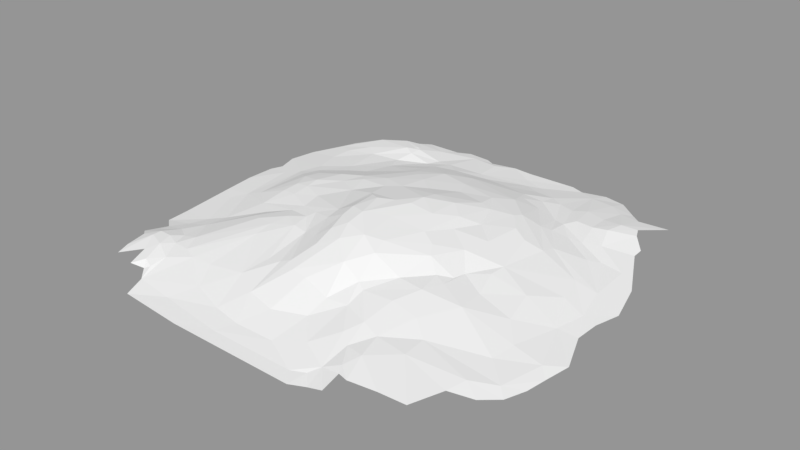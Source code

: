 # Source: sand.blend  (saved by Blender 2.78.0; exported with 4.5.12 LTS)
import bpy
from mathutils import Matrix  # noqa: F401  (used for matrix-valued properties, if any)

bpy.ops.wm.read_factory_settings(use_empty=True)
scene = bpy.context.scene
scene.name = 'Scene'

# ---- collections
col_collection_1 = bpy.data.collections.new('Collection 1'); scene.collection.children.link(col_collection_1)

# ---- meshes
me_plane = bpy.data.meshes.new('Plane')
me_plane.from_pydata([(-0.3256, -0.157, 0.07741), (-0.6804, -0.5375, 0.04249), (-0.653, -0.1414, 0.0652), (-0.6158, -0.7242, 0.05129), (-0.2197, -0.3175, 0.1346), (-0.3566, -0.7442, 0.0136), (-0.5204, 0.004919, 0.1351), (-0.3211, -0.2457, 0.108), (-0.7454, -0.5353, 0.0434), (-0.7473, 0.7769, 0.0471), (-0.6279, 0.8273, 0.05681), (0.7699, 0.6414, 0.06132), (-0.8494, -0.6493, 0.04974), (-0.3854, -0.06049, 0.1027), (-0.2959, -0.6393, 0.03139), (-0.3603, -0.7746, 0.03017), (-0.6413, -0.5998, 0.03833), (0.5097, 0.5895, 0.06725), (0.7489, 0.6887, 0.06362), (0.3244, 0.5746, 0.07494), (0.01761, -0.2069, 0.2096), (0.694, 0.4837, 0.05261), (-0.09596, -0.1613, 0.234), (-0.1312, -0.3524, 0.1634), (-0.5218, -0.05762, 0.07683), (0.6573, 0.6741, 0.06407), (-0.4487, 0.8342, 0.03348), (-0.4094, 0.958, 0.01019), (0.5861, -0.565, 0.02236), (-0.7476, -0.4775, 0.03368), (-0.6911, -0.3706, 0.033), (1.0, -0.3996, -0.004095), (0.7392, 0.3268, 0.009144), (0.6512, -0.679, 0.05461), (0.5953, -0.5685, 0.07851), (0.4013, -0.3965, 0.007777), (-0.6412, -0.4498, 0.05229), (0.1162, -0.1363, 0.1696), (0.4413, -0.6841, 0.02533), (-0.423, -0.08851, 0.09219), (0.6607, 0.5884, 0.07447), (0.8279, 0.5752, 0.03915), (-0.5689, -0.2087, 0.07313), (-0.5978, 0.01923, 0.1194), (0.6519, -0.8805, 0.05305), (0.3475, 0.5609, 0.013), (0.3896, -0.493, 0.1247), (0.951, -0.1038, 0.001564), (-0.4709, -0.2686, 0.09), (0.8274, 0.5252, 0.0359), (-0.5897, -0.6369, 0.06139), (0.8667, -0.119, 0.01661), (-0.5582, -0.2443, 0.05138), (0.594, 0.5782, 0.06981), (-0.6344, -0.5522, 0.06543), (-0.7218, -0.6125, 0.07022), (0.752, 0.3881, 0.03586), (-0.5817, -0.2856, 0.05993), (0.7672, 0.02608, -0.002768), (-0.7896, -0.3419, 0.01933), (0.5497, -0.6624, 0.05444), (0.7042, 0.3555, 0.04526), (0.8123, -0.7178, 0.04211), (-0.8648, -0.5059, 0.02355), (0.8241, 0.8252, 0.03519), (0.02091, -0.3741, 0.2105), (0.1311, -0.2196, 0.185), (-0.406, -0.3299, 0.1182), (0.7149, 0.1599, -0.005597), (-0.7345, -0.1526, 0.0006917), (-0.7049, -0.8351, 0.03946), (-0.5987, -0.8676, 0.01855), (-0.8221, -0.4302, 0.02078), (0.02388, -0.5696, 0.1212), (0.6935, 0.7971, 0.04393), (-0.4939, -0.6837, 0.02882), (0.4846, -0.7573, 0.05466), (0.5782, 0.2959, 0.08093), (0.8315, -0.6269, 0.04481), (0.5791, -0.4988, 0.01348), (-0.4052, -0.4151, 0.1052), (-0.6583, -0.6929, 0.03733), (0.5951, 0.8169, 0.03944), (0.5609, -0.7953, 0.05913), (-0.6013, -0.7122, 0.02569), (0.9861, 0.1256, 0.002287), (-0.2922, -0.302, 0.1059), (0.7157, 0.6791, 0.06603), (-0.5466, -0.2861, 0.07641), (0.4023, -0.7529, 0.06672), (0.8486, 0.2544, 0.01379), (-0.7673, -0.5133, 0.04531), (-0.2448, -0.4508, 0.07463), (0.9413, 0.3019, 0.01344), (-0.8318, -0.4134, 0.007933), (-0.7353, 0.67, 0.04528), (-0.5484, 0.926, 0.02623), (-0.8809, 0.6207, 0.02552), (-0.5007, -0.3118, 0.1063), (-0.2108, 0.6802, 0.065), (0.4742, -0.8758, 0.04476), (-0.3788, -0.261, 0.1036), (0.8915, 0.02365, 0.01296), (0.9093, 0.08161, -0.002093), (-0.7855, -0.6505, 0.06829), (0.09828, -0.416, 0.1594), (0.3792, -0.6377, 0.09913), (0.2582, -0.5046, 0.1256), (-0.2237, -0.5227, 0.09708), (-0.4228, -0.6573, 0.0576), (-0.3825, -0.2522, 0.1309), (-0.4222, -0.8844, 0.008769), (-0.2597, -0.6353, 0.06872), (-0.2475, -0.2699, 0.09224), (0.6213, 0.5565, 0.06276), (-0.606, -0.8182, 0.01502), (-0.06893, -0.8475, 0.01456), (-0.1571, -0.4836, 0.04463), (-0.3833, -0.2184, 0.09978), (-0.7841, -0.609, 0.06887), (-0.2852, -0.1835, 0.1535), (-0.09607, -0.2418, 0.1834), (-0.7295, -0.6476, 0.05553), (0.4459, 0.4034, 0.09595), (-0.05485, -0.558, 0.1245), (-0.3102, -0.219, 0.1392), (-0.4256, -0.1766, 0.06204), (-0.1409, -0.7038, 0.05813), (-0.4582, 0.005481, 0.09672), (-0.1126, -0.2772, 0.1536), (-0.6214, 0.184, 0.1068), (-0.3469, -0.1862, 0.07528), (-0.5098, -0.1608, 0.039), (-0.2282, -0.1782, 0.1075), (-0.3631, 0.08463, 0.09772), (-0.3975, -0.1404, 0.1303), (-0.6197, -0.04166, 0.1021), (0.2775, 0.7679, 0.03848), (0.4178, 0.6918, 0.01813), (-0.07603, -0.5155, 0.07004), (0.754, 0.1855, 0.04542), (0.523, 0.9743, 0.004609), (0.1775, 0.7931, 0.02817), (0.245, 0.9942, 0.001782), (-0.1328, 0.1955, 0.156), (-0.465, 0.3681, 0.04829), (-0.4984, -0.4288, 0.06906), (0.1418, 0.8733, 0.00883), (-0.1619, 0.01832, 0.1608), (-0.6954, -0.56, 0.05735), (0.05805, 0.1095, 0.1989), (0.12, 0.8473, 0.004142), (0.5134, 0.6338, 0.04598), (-0.6081, 0.0009628, 0.06455), (0.1923, 0.6571, 0.07399), (0.1747, 0.01409, 0.2182), (0.01068, 0.3263, 0.1159), (-0.01426, 0.4586, 0.00805), (-0.727, 0.3496, 0.01174), (-0.1155, 0.00962, 0.1862), (-0.1327, 0.3651, 0.1002), (-0.2106, 0.147, 0.1387), (-0.1968, 0.3203, 0.1254), (-0.04949, 0.5974, 0.1008), (-0.09053, 0.6752, 0.0007023), (-0.1394, 0.5778, 0.01421), (-0.5203, 0.2757, 0.08561), (-0.7086, 0.2736, 0.06371), (-0.07284, 0.7349, 0.04205), (-0.1569, 0.9289, 0.01765), (-0.1313, 0.775, 0.0365), (-0.5209, -0.6621, 0.05782), (-0.9204, 0.2787, 0.001807), (-0.1469, 0.9292, 0.002505), (0.4182, 1.001, 0.001711), (0.05328, 0.7123, 0.05274), (-0.6427, -0.818, 0.03039), (0.04029, 0.9182, 0.003422), (0.08258, 0.8502, 0.01159), (-0.9958, 0.2343, 0.002384), (-0.324, 0.4921, 0.02923), (-0.4986, 0.3713, 0.08487), (-0.123, -0.6317, 0.0173), (-0.8054, 0.4792, 0.03681), (-0.7203, -0.4167, 0.04313), (-0.2473, 0.9952, 0.001279), (-0.2834, 0.9437, 0.01522), (-0.1988, 0.9654, 0.006004), (-0.4993, 0.7675, 0.06393), (-0.5045, 0.7104, 0.06259), (-0.3123, 0.8164, 0.002706), (-0.9946, 0.09177, 0.005276), (-0.7266, 0.2132, 0.0173), (-0.7993, 0.5831, 0.03833), (-0.01097, -0.5167, 0.08318), (-0.2986, 0.7534, 0.04407), (-0.3816, 0.8668, 0.01117), (-0.5204, 0.7833, 0.06436), (-0.5099, 0.6663, 0.03662), (-0.4641, 0.7528, 0.05249), (-0.1064, -0.4275, 0.08348), (-0.01637, 0.5808, 0.001116), (-0.9455, -0.4419, 0.002048), (-0.5216, 0.6241, 0.05063), (0.5718, 0.2303, 0.09418), (-0.1846, -0.3434, 0.06711), (-0.5956, 0.712, 0.06328), (-0.413, -0.1611, 0.05828), (-0.5805, 0.3386, 0.07726), (-0.003492, -0.7333, 0.0483), (0.618, 0.4562, 0.05221), (0.2408, 0.6051, 0.00502), (-0.4817, 0.1865, 0.1412), (0.6314, 0.4141, 0.02865), (0.7194, 0.2411, -0.002654), (-0.1791, 0.1309, 0.1921), (-0.2377, -0.3231, 0.09391), (-0.2732, -0.2171, 0.07964), (-0.2475, 0.08962, 0.1192), (-0.204, -0.8231, 0.01848), (0.3793, 0.8231, 0.007734), (0.5148, 0.8852, 0.02894), (-0.25, -0.02237, 0.1261), (0.5837, 0.4666, 0.03618), (0.2297, 0.3249, 0.01152), (0.1869, 0.4128, 0.1448), (-0.5225, 0.4715, 0.02058), (0.2609, 0.2986, 0.1565), (0.07354, 0.3966, 0.01112), (-0.3668, 0.3859, 0.05964), (-0.9973, 0.3837, 0.004872), (-0.5337, 0.7024, 0.06138), (0.5551, 0.4507, 0.05825), (-0.3137, 0.6548, 0.06463), (-0.6641, -0.6324, 0.06273), (0.6721, 0.6019, 0.07077), (-0.3692, -0.6037, 0.04431), (-0.5712, -0.9605, 0.003121), (0.4246, 0.2488, 0.1404), (0.01254, 0.4606, 0.1383), (-0.4639, 0.4295, 0.02915), (-0.3565, 0.2054, 0.1625), (0.1444, 0.34, 0.07103), (-0.7337, 0.6427, 0.03343), (0.4822, 0.4349, 0.07629), (0.1556, 0.3739, 0.01629), (0.3545, 0.3384, 0.1424), (-0.5923, 0.1361, 0.0876), (0.5026, 0.8744, 0.01557), (-0.2167, -0.1381, 0.1275), (0.1688, 0.2712, 0.1146), (-0.229, 0.7279, 0.004453), (-0.8534, 0.6918, 0.02634), (-0.6298, 0.418, 0.05842), (-0.3652, 0.742, 0.01423), (-0.5365, 0.3714, 0.03574), (-0.2825, 0.5214, 0.1088), (-0.01617, -0.2802, 0.2305), (0.08259, 0.2329, 0.1499), (-0.6217, -0.8019, 0.03939), (-0.2485, 0.04348, 0.1209), (0.1382, 0.1697, 0.1573), (-0.1611, -0.3304, 0.07293), (-0.8427, -0.5755, 0.04255), (-0.2343, 0.4341, 0.1401), (-0.1471, -0.07766, 0.1675), (-0.574, -0.216, 0.02998), (-0.07831, 0.2369, 0.1566), (0.7699, 0.4181, 0.0315), (0.5239, 0.226, 0.00219), (-0.5281, 0.07105, 0.1401), (-0.6632, -0.01775, 0.03204), (0.4394, 0.8369, 0.0118), (-0.01757, 0.03134, 0.2014), (0.5841, 0.6885, 0.05909), (-0.9855, -0.05374, 0.001331), (-0.2929, 0.04564, 0.1697), (-0.2041, -0.6515, 0.01332), (-0.1317, -0.4797, 0.0531), (-0.0906, -0.2301, 0.2237), (-0.7214, -0.3013, 0.03256), (0.4761, 0.5374, 0.06237), (0.06832, 0.007529, 0.2351), (-0.08492, -0.7258, 0.001876), (-0.2971, -0.3031, 0.1355), (-0.1691, -0.194, 0.1398), (0.2346, 0.5916, 0.09012), (0.309, 0.2815, 0.005172), (-0.4837, 0.6133, 0.02142), (0.3676, 0.3788, 0.1338), (0.4918, 0.5369, 0.0342), (0.2495, 0.4971, 0.1238), (-0.4984, -0.2335, 0.07809), (-0.4326, -0.1812, 0.1154), (0.145, 0.4246, -0.005146), (-0.6437, 0.2892, 0.03759), (-0.7497, -0.3559, 0.01157), (-0.1067, -0.5185, 0.1285), (0.5625, 0.618, 0.05445), (-0.8461, -0.05509, 0.02174), (-0.6992, -0.6853, 0.07007), (-0.1175, -0.0163, 0.2253), (0.4263, 0.5528, 0.05805), (-0.7308, -0.7407, 0.05591), (-0.7821, -0.03666, 0.0387), (-0.5549, 0.222, 0.09142), (0.4628, -0.2795, 0.1267), (0.9566, 0.008578, 0.003693), (0.2118, 0.4214, -0.006986), (-0.5543, 0.7391, 0.06965), (-0.2961, -0.8077, 0.003556), (-0.0654, -0.04859, 0.2387), (-0.5407, 0.1204, 0.1083), (-0.1804, -0.1609, 0.1912), (0.6775, 0.6729, 0.07076), (-0.01576, -0.659, 0.02049), (-0.5459, -0.2807, 0.09378), (-0.4467, 0.6108, 0.0538), (-0.8075, -0.8177, 0.04467), (-0.2194, -0.2352, 0.08161), (-0.01146, 0.4137, 0.02315), (0.31, 0.966, 0.005221), (0.398, 0.9092, 0.0218), (0.2074, -0.01212, 0.1537), (-0.3493, 0.1542, 0.1336), (-0.7043, -0.5912, 0.04606), (-0.4773, 0.1149, 0.1161), (-0.2416, 0.2215, 0.1789), (0.8535, 0.3785, 0.0283), (0.2066, 0.3094, 0.166), (0.334, -0.9894, 0.0003073), (0.2782, 0.6734, 0.05805), (0.5259, -0.8947, 0.05124), (-0.1203, 0.3252, 0.1718), (-0.3919, 0.7, 0.04201), (0.9647, -0.5981, 0.009525), (-0.07136, 0.5125, 0.0161), (0.2166, 0.1223, 0.1447), (-0.756, -0.0318, 0.004526), (-0.4073, 0.1173, 0.1539), (-0.1267, 0.4862, 0.1408), (-0.3183, 0.4374, 0.1186), (0.1672, -0.2792, 0.2114), (0.3034, 0.4199, -0.002376), (0.006032, 0.9947, -0.0003572), (0.167, 0.1717, 0.2046), (1.019, -0.2764, -0.004727), (0.02528, 0.3745, 0.04445), (0.4226, 0.2513, 0.005555), (0.1053, -0.2801, 0.196), (0.2285, 0.1949, 0.1213), (0.04295, 0.299, 0.1242), (0.7027, -0.08004, 0.07734), (-0.2976, 0.2638, 0.1371), (0.4227, -0.07563, 0.07695), (-0.2625, -0.9832, 0.000172), (-0.5508, -0.8408, 0.006453), (0.8284, -0.3448, 0.04149), (0.7716, 0.4689, 0.03744), (-0.06167, -0.3317, 0.1699), (-0.1471, 0.01105, 0.2133), (-0.1554, -0.5271, 0.1105), (0.3448, 0.7229, 0.04522), (0.3437, -0.7093, 0.08003), (0.1752, -0.7099, -0.002526), (-0.06424, -0.3279, 0.2093), (0.2862, -0.9289, 0.004858), (0.3828, -0.8624, 0.02528), (0.3379, -0.2712, 0.1259), (0.5126, -0.5041, 0.1052), (0.3718, -0.8348, 0.005655), (-0.1203, 0.1783, 0.1922), (0.4771, -0.1688, 0.03369), (0.3744, 0.2062, 0.006336), (0.4939, 0.2122, 0.1237), (0.5056, 0.08609, 0.003418), (-0.6676, -0.7847, 0.05122), (0.4461, 0.1672, 0.003671), (0.774, -0.1518, -0.003053), (-0.1804, -0.2258, 0.1797), (0.5423, -0.0852, 0.1147), (0.5079, -0.6124, 0.02763), (0.2563, -0.59, 0.0994), (-0.1951, 0.2507, 0.1563), (0.1216, -0.4585, 0.1786), (0.3705, -0.06438, 0.1139), (-0.0353, -0.07222, 0.2188), (0.001519, -0.008254, 0.2341), (-0.4454, 0.8751, 0.03174), (0.7414, -0.2396, 0.0647), (0.07754, -0.1317, 0.2299), (0.2919, 0.1242, 0.08287), (0.4664, -0.1515, 0.1158), (0.5798, -0.2129, 0.09885), (0.4064, -0.254, 0.1343), (0.08104, -0.06328, 0.1881), (-0.533, -0.06706, 0.1185), (0.3054, -0.5042, 0.006878), (-0.125, -0.1498, 0.1823), (-0.323, 0.1567, 0.173), (0.2192, -0.4847, 0.1378), (-0.816, -0.3193, 0.0005718), (0.2094, -0.1046, 0.1565), (0.2921, -0.01949, 0.1193), (0.4123, 0.07257, 0.1474), (0.5014, -0.3189, -0.0002893), (0.1195, -0.849, 0.01695), (0.3514, -0.9067, 0.009817), (0.8557, 0.187, 0.02293), (0.251, -0.3445, 0.1516), (0.4715, -0.2738, 0.007427), (0.09258, -0.309, 0.2245), (0.4694, -0.9554, 0.01636), (-0.9082, -0.6029, 0.02601), (-0.7456, 0.1952, 0.06051), (0.4913, -0.7784, 0.07667), (0.2957, -0.2373, 0.1561), (0.03902, 0.02277, 0.2107), (0.3152, 0.1589, 0.1577), (-0.3158, 0.05413, 0.1004), (0.009574, 0.214, 0.1606), (0.261, 0.2863, 0.01521), (0.06762, 0.09087, 0.23), (0.2078, 0.3024, 0.08323), (0.3, -0.1445, 0.1848), (0.4602, -0.8432, 0.05818), (0.2193, -0.3163, 0.1705), (-0.5798, -0.1708, 0.01975), (0.4632, -0.6628, 0.08486), (0.433, 0.0595, 0.022), (0.4079, -0.1877, 0.1129), (-0.3859, 0.2283, 0.1305), (0.5568, -0.2218, -0.007714), (-0.07875, 0.2977, 0.1402), (0.2781, 0.01978, 0.1799), (0.1496, -0.4548, 0.1307), (-0.03272, -0.2738, 0.1951), (0.3388, -0.2023, 0.172), (0.7292, -0.5252, 0.0118), (-0.6426, 0.113, 0.1089), (0.4654, -0.6024, 0.01442), (-0.663, 0.6244, 0.02827), (0.3289, -0.1798, 0.1464), (0.5039, -0.1003, 0.008539), (-0.08207, -0.1419, 0.2077), (0.2943, -0.8295, -0.0002393), (-0.4034, 0.7029, 0.02183), (0.4324, -0.374, 0.1354), (-0.7713, -0.5995, 0.05585), (-0.1128, -0.9245, 0.004183), (-0.9675, 0.5009, 0.009283), (-0.6116, 0.5698, 0.01579), (0.2411, 0.1048, 0.1917), (0.9895, -0.4947, -0.0006793), (-0.76, 0.3372, 0.04852), (-0.8811, 0.2156, 0.02297), (-0.8958, -0.124, 0.01011), (0.6344, 0.8595, 0.0275), (-0.6568, -0.09408, 0.01778), (-0.3485, 0.5543, 0.01674), (0.4267, 0.6873, 0.0537), (-0.6965, 0.4161, 0.01509), (-0.4207, 0.1585, 0.1263), (-0.9646, 0.282, 0.007848), (-0.2129, 0.528, 0.02885), (-0.8514, 0.452, 0.01121), (-0.4409, 0.2061, 0.1251), (-0.6741, 0.3348, 0.01928), (-0.2346, 0.1883, 0.1575), (0.3715, 0.0145, 0.0841), (-0.557, -0.9227, 0.001687), (0.125, 0.03603, 0.176), (-0.3536, 0.9978, 0.003908), (-0.7978, 0.2271, 0.005336), (-0.8199, 0.5494, 0.0232), (-0.8029, 0.245, 0.041), (-0.3158, -0.09455, 0.1109), (-0.9552, -0.3274, 0.0009721), (-0.4747, 0.5205, 0.06929), (-0.1629, 0.5836, 0.1036), (0.2795, 0.2103, 0.05073), (0.7895, 0.05275, 0.04034), (0.8177, -0.4594, 0.04107), (0.3896, -0.05419, 0.1539), (-0.03796, 0.2521, 0.1797), (-0.6997, 0.1262, 0.02883), (-0.7297, 0.06799, 0.01326), (0.2837, 0.8718, 0.003694), (-0.6656, 0.614, 0.04577), (-0.4032, -0.05266, 0.1445), (-0.7734, 0.1322, 0.01186), (0.4012, 0.1225, 0.01774), (0.3959, 0.4713, 0.01662), (-0.1959, -0.09386, 0.1345), (0.06115, 0.357, 0.1538), (0.3196, -0.3661, 0.1399), (0.4118, -0.2439, 0.07076), (0.1843, -0.3712, 0.1704), (0.4572, -0.2096, 0.1203), (0.1522, -0.6247, 0.01785), (0.5052, -0.0007693, 0.008189), (0.3893, -0.6696, 0.007324), (0.1199, -0.5407, 0.05977), (0.1465, -0.689, 0.05716), (-0.1879, -0.5625, 0.03002), (0.03351, -0.6959, 0.005464), (0.0251, -0.7593, -0.0001421), (0.2438, -0.7949, 0.03606), (0.05701, -0.4525, 0.138), (0.241, -0.5163, 0.02442), (0.7672, -0.8679, 0.04692), (0.6063, -0.6815, 0.08045), (0.9536, -0.3463, 0.01052), (0.9053, -0.6728, 0.02252), (-0.5617, 0.8434, 0.05334), (0.9224, -0.5559, 0.02386), (-0.08245, 0.3874, 0.07385), (0.4015, -0.8099, 0.01614), (0.4871, 0.7193, 0.05688), (-0.3268, 0.1943, 0.1491), (0.2879, -0.5782, 0.001614), (0.1581, -0.5986, 0.09644), (-0.01967, -0.1913, 0.2441), (0.1886, -0.3562, 0.1963), (0.2052, -0.4627, 0.08448), (0.3346, -0.2997, 0.09304), (0.2309, -0.1078, 0.2035), (-0.8266, -0.7527, 0.05017), (0.3675, -0.2172, 0.1352), (-0.0615, -0.4176, 0.1771), (-0.3746, 0.7644, 0.03591), (-0.08825, 0.9995, 0.00107), (0.4035, -0.9605, 0.002729), (0.3896, -0.2812, 0.03997), (-0.1914, 0.3771, 0.1585), (-0.1353, 0.4592, 0.05321), (-0.05803, 0.1658, 0.1611), (-0.1061, 0.1192, 0.1528), (0.4527, -0.223, 0.04087), (0.06083, 0.1735, 0.211), (0.01019, -0.06934, 0.2155), (0.05574, -0.5463, 0.0661), (0.348, -0.3659, 0.0199), (0.03205, -0.3394, 0.1887), (0.5464, -0.009967, 0.1151), (0.3435, 0.1728, 0.02286), (0.1895, -0.5032, 0.06079), (0.4526, -0.05767, 0.03073), (0.3116, -0.3496, 0.05672), (0.04823, -0.1596, 0.2037), (-0.04869, -0.4344, 0.1193), (0.7235, -0.3649, -0.01423), (0.2948, 0.03705, 0.1071), (0.5937, -0.3416, 0.1072)], [], [(300, 303, 376), (63, 413, 263), (412, 517, 100), (438, 551, 335), (44, 510, 415), (298, 235, 114), (102, 85, 408), (438, 28, 79), (198, 446, 288), (268, 32, 213), (448, 122, 527), (474, 97, 243), (193, 183, 488), (317, 203, 478), (187, 185, 186), (203, 189, 488), (511, 428, 415), (226, 288, 459), (252, 206, 243), (183, 97, 450), (441, 243, 206), (309, 10, 9), (199, 26, 254), (78, 335, 515), (231, 197, 199), (331, 302, 362), (96, 26, 197), (233, 478, 256), (366, 367, 507), (198, 288, 441), (511, 510, 62), (87, 235, 25), (51, 352, 389), (77, 123, 204), (206, 9, 10), (362, 322, 137), (140, 102, 408), (328, 21, 56), (141, 221, 457), (438, 60, 28), (25, 235, 298), (74, 25, 457), (408, 93, 328), (140, 408, 77), (106, 89, 428), (114, 223, 290), (76, 60, 83), (210, 232, 61), (17, 281, 210), (272, 138, 220), (74, 87, 25), (408, 61, 77), (21, 40, 53), (90, 103, 214), (76, 332, 100), (281, 302, 244), (495, 107, 447), (85, 307, 103), (122, 448, 325), (309, 514, 10), (19, 302, 331), (149, 184, 91), (478, 203, 253), (235, 41, 358), (309, 488, 189), (254, 190, 251), (446, 198, 231), (33, 513, 62), (199, 197, 26), (18, 87, 64), (60, 76, 38), (281, 244, 232), (102, 481, 51), (90, 214, 32), (381, 440, 79), (62, 78, 511), (425, 332, 415), (517, 76, 100), (367, 532, 412), (154, 137, 142), (106, 363, 89), (35, 445, 520), (76, 83, 332), (303, 300, 104), (56, 21, 210), (8, 1, 16), (41, 49, 358), (93, 85, 90), (513, 33, 438), (38, 440, 381), (269, 214, 68), (425, 100, 332), (33, 83, 60), (91, 184, 72), (428, 369, 46), (428, 89, 415), (290, 298, 114), (58, 68, 103), (367, 100, 425), (35, 520, 397), (233, 334, 317), (188, 309, 189), (502, 509, 499), (63, 12, 413), (235, 87, 11), (290, 152, 298), (303, 176, 70), (21, 11, 40), (375, 68, 500), (206, 252, 9), (90, 85, 103), (232, 244, 77), (97, 95, 9), (268, 213, 114), (34, 511, 78), (231, 441, 206), (358, 49, 93), (187, 173, 185), (140, 544, 481), (235, 11, 41), (68, 214, 103), (202, 63, 72), (330, 407, 366), (40, 11, 18), (82, 457, 221), (220, 138, 45), (44, 415, 332), (34, 428, 511), (62, 510, 33), (40, 18, 314), (97, 9, 252), (81, 325, 16), (21, 328, 49), (518, 274, 82), (138, 152, 290), (38, 381, 60), (53, 518, 17), (303, 70, 376), (527, 104, 12), (268, 358, 90), (451, 474, 243), (478, 233, 317), (488, 95, 193), (514, 309, 188), (79, 440, 501), (248, 152, 272), (199, 446, 231), (27, 26, 96), (307, 47, 58), (381, 79, 28), (26, 27, 196), (193, 95, 97), (314, 18, 64), (35, 397, 542), (74, 82, 314), (32, 268, 90), (428, 46, 106), (272, 152, 138), (314, 274, 53), (210, 21, 53), (46, 369, 447), (367, 425, 89), (203, 488, 253), (214, 269, 32), (510, 44, 33), (47, 378, 58), (102, 307, 85), (78, 515, 34), (17, 210, 53), (302, 123, 244), (335, 78, 513), (481, 352, 51), (102, 47, 307), (197, 231, 206), (64, 87, 74), (501, 517, 370), (35, 405, 79), (199, 254, 446), (102, 140, 481), (211, 220, 45), (83, 44, 332), (235, 358, 114), (62, 513, 78), (97, 474, 450), (309, 9, 95), (197, 206, 10), (488, 309, 95), (56, 408, 328), (451, 441, 288), (388, 96, 514), (460, 302, 281), (97, 252, 243), (221, 322, 518), (253, 183, 454), (465, 474, 461), (10, 514, 197), (334, 530, 189), (198, 441, 231), (137, 154, 331), (488, 183, 253), (230, 465, 172), (461, 226, 158), (188, 388, 514), (314, 64, 74), (187, 186, 169), (99, 170, 195), (230, 450, 465), (334, 189, 203), (96, 388, 27), (82, 221, 518), (77, 61, 232), (243, 441, 451), (226, 451, 288), (374, 544, 204), (223, 114, 213), (61, 408, 56), (81, 122, 325), (38, 501, 440), (346, 31, 551), (114, 358, 268), (89, 363, 367), (415, 89, 425), (532, 367, 407), (269, 223, 213), (87, 18, 11), (244, 123, 77), (51, 47, 102), (49, 328, 93), (96, 197, 514), (381, 28, 60), (509, 502, 546), (33, 60, 438), (367, 412, 100), (76, 517, 38), (501, 38, 517), (358, 93, 90), (388, 188, 530), (189, 530, 188), (72, 63, 91), (366, 407, 367), (103, 307, 58), (36, 88, 48), (331, 362, 137), (107, 495, 400), (21, 49, 11), (131, 7, 118), (57, 266, 52), (1, 29, 36), (504, 117, 278), (477, 401, 202), (14, 92, 504), (540, 20, 386), (8, 16, 325), (36, 29, 30), (149, 234, 54), (52, 292, 57), (293, 2, 42), (411, 523, 342), (67, 50, 80), (119, 12, 104), (504, 278, 182), (296, 30, 29), (0, 217, 131), (59, 477, 202), (541, 315, 194), (50, 54, 234), (386, 20, 444), (98, 316, 184), (280, 184, 42), (135, 120, 313), (135, 313, 489), (50, 67, 54), (119, 55, 91), (125, 110, 284), (411, 342, 390), (5, 310, 356), (4, 361, 297), (444, 159, 386), (7, 217, 113), (84, 356, 115), (303, 104, 318), (3, 234, 300), (29, 8, 448), (153, 458, 271), (435, 546, 502), (4, 297, 23), (7, 86, 101), (237, 71, 470), (133, 0, 249), (476, 222, 493), (292, 48, 88), (55, 119, 300), (80, 109, 112), (72, 184, 59), (84, 146, 75), (125, 4, 120), (171, 80, 50), (39, 24, 128), (316, 42, 184), (15, 111, 219), (427, 296, 401), (293, 98, 110), (7, 101, 118), (349, 549, 66), (71, 115, 356), (125, 284, 4), (3, 50, 234), (3, 300, 376), (2, 280, 42), (75, 146, 101), (234, 55, 300), (126, 132, 207), (316, 98, 293), (149, 54, 184), (86, 92, 236), (54, 67, 98), (413, 119, 263), (104, 527, 318), (132, 39, 207), (260, 222, 13), (14, 504, 277), (12, 63, 448), (73, 521, 384), (81, 176, 303), (456, 280, 299), (292, 88, 57), (184, 280, 59), (71, 259, 176), (131, 118, 126), (376, 70, 176), (376, 176, 259), (159, 444, 148), (3, 376, 259), (63, 94, 29), (98, 184, 54), (105, 508, 543), (549, 37, 66), (216, 92, 86), (29, 448, 63), (386, 273, 540), (20, 540, 549), (104, 300, 119), (23, 379, 4), (266, 296, 427), (80, 171, 109), (396, 136, 2), (266, 132, 126), (71, 356, 470), (504, 182, 277), (132, 427, 458), (75, 356, 84), (57, 30, 266), (284, 110, 67), (303, 318, 122), (30, 57, 88), (94, 202, 401), (293, 135, 2), (266, 427, 132), (36, 48, 146), (109, 171, 15), (176, 115, 71), (146, 16, 36), (276, 489, 313), (522, 387, 311), (43, 396, 6), (14, 277, 5), (236, 14, 5), (293, 110, 125), (101, 236, 75), (131, 217, 7), (146, 84, 16), (115, 81, 84), (8, 325, 448), (202, 72, 59), (16, 84, 81), (153, 24, 458), (202, 94, 63), (293, 42, 316), (52, 266, 292), (71, 15, 171), (313, 301, 360), (280, 2, 299), (176, 81, 115), (71, 171, 3), (92, 14, 236), (91, 63, 263), (48, 101, 146), (0, 133, 319), (284, 108, 4), (266, 30, 296), (313, 379, 279), (0, 207, 476), (8, 29, 1), (546, 435, 524), (292, 118, 48), (108, 361, 4), (280, 456, 59), (80, 284, 67), (296, 94, 401), (39, 476, 207), (88, 36, 30), (91, 263, 119), (39, 132, 24), (48, 118, 101), (81, 303, 122), (110, 98, 67), (1, 36, 16), (508, 105, 435), (259, 71, 3), (361, 112, 127), (101, 86, 236), (284, 112, 108), (12, 448, 527), (3, 171, 50), (126, 118, 292), (124, 73, 384), (293, 125, 135), (80, 112, 284), (413, 12, 119), (234, 149, 55), (13, 128, 134), (549, 349, 20), (349, 497, 543), (75, 236, 5), (222, 476, 13), (444, 398, 265), (296, 29, 94), (92, 117, 504), (55, 149, 91), (125, 120, 135), (117, 92, 216), (181, 212, 241), (237, 470, 355), (333, 534, 327), (192, 305, 247), (365, 257, 279), (304, 2, 136), (529, 65, 365), (439, 43, 270), (301, 22, 311), (144, 536, 537), (470, 356, 310), (365, 23, 529), (133, 249, 285), (467, 226, 255), (371, 215, 360), (285, 249, 493), (192, 473, 467), (129, 262, 285), (166, 431, 305), (506, 283, 505), (134, 128, 326), (312, 326, 24), (201, 336, 165), (127, 116, 209), (444, 265, 148), (230, 475, 454), (283, 277, 182), (217, 0, 319), (485, 271, 486), (5, 277, 310), (486, 271, 338), (246, 291, 225), (519, 383, 468), (193, 97, 183), (431, 353, 519), (222, 148, 493), (459, 446, 254), (169, 186, 170), (294, 224, 245), (365, 279, 23), (287, 343, 348), (229, 240, 180), (297, 127, 124), (269, 68, 377), (167, 253, 454), (431, 324, 462), (151, 211, 201), (353, 431, 229), (384, 411, 65), (475, 167, 454), (396, 489, 6), (164, 344, 201), (418, 404, 238), (191, 172, 473), (247, 305, 312), (163, 291, 154), (377, 68, 375), (157, 336, 201), (479, 168, 99), (225, 291, 239), (361, 127, 297), (408, 85, 93), (163, 340, 239), (516, 320, 347), (336, 535, 165), (471, 150, 261), (319, 205, 113), (324, 161, 218), (394, 306, 498), (228, 242, 347), (162, 353, 229), (191, 473, 490), (333, 340, 534), (170, 99, 168), (163, 479, 340), (260, 419, 218), (359, 436, 543), (471, 261, 337), (464, 459, 165), (262, 117, 205), (207, 131, 126), (475, 455, 299), (463, 455, 230), (133, 285, 319), (478, 253, 181), (168, 479, 163), (120, 379, 313), (130, 439, 212), (444, 121, 398), (162, 229, 464), (150, 258, 261), (247, 312, 153), (162, 160, 433), (192, 467, 295), (311, 360, 301), (341, 256, 478), (226, 461, 451), (326, 312, 462), (312, 466, 462), (195, 334, 233), (229, 180, 464), (195, 170, 186), (165, 459, 251), (379, 23, 279), (495, 523, 400), (464, 535, 162), (112, 219, 127), (167, 208, 253), (145, 229, 431), (494, 329, 225), (473, 158, 467), (305, 431, 466), (295, 467, 255), (305, 295, 166), (172, 179, 463), (179, 191, 455), (414, 439, 130), (341, 478, 181), (312, 24, 153), (340, 479, 233), (124, 127, 209), (295, 255, 166), (43, 6, 270), (139, 182, 278), (260, 148, 222), (185, 173, 251), (144, 537, 218), (116, 219, 449), (287, 308, 343), (423, 242, 245), (121, 285, 398), (359, 550, 200), (185, 190, 472), (192, 295, 305), (181, 264, 341), (190, 185, 251), (255, 226, 240), (226, 467, 158), (158, 465, 461), (304, 439, 414), (208, 181, 253), (315, 283, 182), (340, 264, 534), (154, 286, 331), (399, 327, 241), (288, 446, 459), (134, 218, 419), (458, 24, 132), (233, 256, 340), (181, 208, 212), (264, 340, 256), (276, 215, 399), (180, 240, 459), (128, 13, 39), (351, 250, 258), (279, 257, 522), (276, 399, 339), (69, 458, 427), (163, 239, 291), (230, 454, 450), (145, 240, 229), (463, 179, 455), (301, 313, 22), (227, 345, 452), (139, 194, 315), (480, 545, 391), (289, 246, 238), (32, 269, 213), (144, 218, 161), (485, 247, 271), (183, 450, 454), (65, 411, 257), (431, 462, 466), (208, 130, 212), (145, 431, 166), (281, 232, 210), (179, 172, 191), (175, 142, 178), (476, 493, 249), (13, 134, 419), (175, 163, 154), (122, 318, 527), (360, 276, 313), (434, 526, 424), (260, 159, 148), (164, 201, 165), (537, 536, 273), (275, 338, 69), (257, 365, 65), (255, 145, 166), (371, 360, 387), (215, 276, 360), (550, 139, 200), (383, 519, 353), (111, 15, 71), (69, 338, 458), (218, 537, 159), (39, 13, 476), (285, 265, 398), (291, 289, 19), (43, 439, 304), (433, 383, 162), (269, 377, 373), (212, 439, 270), (270, 339, 212), (61, 56, 210), (285, 262, 319), (459, 254, 251), (247, 485, 192), (304, 414, 475), (165, 251, 164), (172, 465, 158), (414, 130, 167), (123, 302, 19), (265, 493, 148), (241, 212, 339), (276, 6, 489), (205, 117, 216), (227, 329, 345), (490, 275, 191), (267, 144, 383), (6, 339, 270), (142, 175, 154), (421, 287, 480), (281, 17, 460), (480, 423, 224), (117, 200, 278), (157, 535, 336), (315, 505, 283), (494, 333, 484), (278, 200, 139), (345, 329, 539), (246, 225, 227), (333, 239, 340), (535, 157, 320), (396, 43, 136), (304, 475, 299), (391, 350, 480), (345, 422, 155), (208, 167, 130), (127, 219, 116), (113, 205, 216), (289, 204, 123), (258, 150, 420), (182, 139, 315), (226, 459, 240), (294, 308, 224), (260, 13, 419), (237, 111, 71), (304, 299, 2), (470, 310, 355), (411, 390, 522), (423, 245, 224), (519, 468, 324), (418, 246, 227), (121, 444, 436), (465, 450, 474), (383, 433, 267), (350, 261, 250), (417, 150, 471), (294, 245, 228), (121, 129, 285), (480, 224, 421), (117, 262, 200), (228, 320, 157), (480, 287, 545), (156, 433, 160), (338, 271, 458), (128, 24, 326), (423, 480, 350), (228, 347, 320), (250, 351, 242), (360, 311, 387), (540, 273, 417), (153, 271, 247), (7, 113, 86), (535, 320, 516), (237, 355, 111), (238, 246, 418), (423, 350, 250), (333, 494, 239), (396, 2, 135), (209, 503, 73), (292, 266, 126), (273, 386, 159), (267, 433, 420), (249, 0, 476), (508, 194, 550), (228, 245, 242), (73, 124, 209), (200, 129, 359), (265, 285, 493), (112, 361, 108), (267, 420, 536), (477, 59, 456), (269, 373, 348), (136, 43, 304), (112, 109, 15), (157, 294, 228), (427, 401, 69), (279, 22, 313), (275, 69, 401), (6, 276, 339), (241, 339, 399), (113, 216, 86), (534, 241, 327), (464, 180, 459), (474, 451, 461), (414, 167, 475), (326, 462, 324), (291, 286, 154), (456, 275, 477), (289, 238, 374), (329, 494, 539), (99, 195, 233), (135, 489, 396), (207, 0, 131), (73, 503, 521), (319, 113, 217), (219, 112, 15), (203, 317, 334), (334, 195, 530), (124, 65, 529), (250, 242, 423), (144, 468, 383), (172, 463, 230), (23, 297, 529), (160, 162, 535), (124, 529, 297), (356, 75, 5), (121, 359, 129), (256, 341, 264), (308, 421, 224), (431, 519, 324), (200, 262, 129), (350, 391, 337), (275, 401, 477), (49, 41, 11), (422, 345, 539), (319, 262, 205), (492, 269, 348), (344, 151, 201), (326, 324, 134), (522, 311, 22), (194, 508, 541), (163, 175, 168), (283, 310, 277), (494, 484, 539), (260, 218, 159), (144, 161, 468), (308, 294, 201), (294, 157, 201), (536, 144, 267), (218, 134, 324), (452, 418, 227), (289, 374, 204), (161, 324, 468), (194, 139, 550), (191, 299, 455), (156, 160, 516), (305, 466, 312), (261, 350, 337), (120, 4, 379), (403, 552, 469), (457, 298, 248), (269, 290, 223), (40, 314, 53), (196, 190, 254), (472, 190, 196), (388, 472, 27), (388, 186, 472), (195, 186, 530), (362, 460, 322), (290, 269, 492), (274, 518, 53), (518, 460, 17), (530, 186, 388), (457, 25, 298), (220, 141, 272), (457, 82, 74), (196, 27, 472), (287, 348, 373), (137, 147, 142), (287, 421, 308), (45, 492, 343), (138, 290, 45), (152, 248, 298), (45, 343, 211), (287, 373, 545), (274, 314, 82), (19, 289, 123), (286, 291, 19), (308, 211, 343), (348, 343, 492), (329, 227, 225), (372, 432, 410), (322, 147, 137), (538, 410, 496), (548, 525, 533), (140, 77, 204), (404, 434, 483), (430, 528, 442), (403, 402, 323), (424, 342, 437), (507, 382, 503), (155, 452, 345), (443, 547, 500), (437, 498, 483), (442, 385, 430), (164, 251, 344), (58, 500, 68), (523, 384, 400), (499, 509, 520), (387, 422, 371), (545, 373, 491), (485, 486, 490), (248, 272, 141), (66, 416, 349), (22, 279, 522), (453, 335, 551), (273, 159, 537), (534, 264, 241), (410, 533, 496), (107, 46, 447), (426, 409, 497), (407, 330, 532), (436, 20, 543), (507, 363, 382), (282, 387, 522), (509, 546, 524), (531, 169, 170), (354, 385, 469), (540, 395, 549), (349, 426, 497), (105, 497, 435), (487, 151, 143), (453, 31, 515), (321, 143, 147), (155, 422, 282), (158, 473, 172), (400, 382, 107), (321, 487, 143), (201, 211, 308), (491, 375, 429), (342, 526, 390), (34, 482, 553), (499, 520, 364), (338, 275, 486), (521, 400, 384), (521, 382, 400), (498, 306, 392), (282, 390, 155), (389, 553, 357), (34, 515, 482), (553, 392, 306), (384, 65, 124), (505, 541, 499), (551, 438, 79), (469, 385, 403), (395, 540, 417), (394, 498, 437), (372, 443, 432), (354, 430, 385), (545, 491, 391), (471, 37, 395), (507, 406, 366), (524, 435, 409), (532, 370, 412), (430, 354, 372), (525, 524, 409), (433, 351, 420), (402, 442, 416), (482, 357, 553), (547, 443, 372), (239, 494, 225), (371, 327, 215), (482, 515, 512), (321, 174, 487), (374, 238, 404), (215, 327, 399), (501, 35, 79), (142, 147, 178), (437, 483, 424), (391, 552, 337), (447, 369, 553), (394, 495, 447), (410, 542, 533), (357, 51, 389), (107, 106, 46), (51, 357, 512), (471, 337, 323), (368, 416, 528), (264, 181, 241), (500, 58, 378), (409, 435, 497), (392, 380, 544), (378, 551, 432), (452, 526, 434), (460, 518, 322), (178, 147, 177), (355, 449, 111), (502, 541, 508), (502, 508, 435), (469, 552, 491), (429, 469, 491), (491, 377, 375), (547, 372, 354), (403, 442, 402), (447, 306, 394), (31, 453, 551), (445, 506, 364), (364, 505, 499), (496, 528, 430), (323, 337, 552), (471, 323, 37), (471, 395, 417), (51, 512, 346), (344, 251, 173), (143, 151, 344), (250, 261, 258), (368, 525, 409), (424, 483, 434), (447, 553, 306), (496, 525, 368), (520, 509, 397), (374, 404, 544), (351, 433, 156), (246, 289, 291), (335, 513, 438), (445, 370, 532), (405, 542, 410), (353, 162, 383), (416, 66, 37), (385, 442, 403), (548, 533, 542), (371, 539, 484), (505, 315, 541), (522, 257, 411), (368, 426, 416), (393, 380, 392), (498, 392, 483), (377, 491, 373), (496, 368, 528), (394, 437, 495), (335, 453, 515), (548, 509, 524), (432, 443, 500), (44, 83, 33), (371, 422, 539), (445, 330, 506), (502, 499, 541), (544, 380, 352), (526, 452, 155), (174, 322, 141), (390, 282, 522), (525, 496, 533), (347, 351, 156), (411, 384, 523), (342, 424, 526), (220, 211, 487), (460, 362, 302), (141, 220, 487), (147, 322, 321), (107, 382, 106), (364, 506, 505), (523, 437, 342), (393, 352, 380), (393, 389, 352), (140, 204, 544), (370, 517, 412), (349, 416, 426), (369, 428, 34), (34, 553, 369), (496, 430, 538), (211, 151, 487), (347, 242, 351), (141, 322, 221), (145, 255, 240), (442, 528, 416), (544, 352, 481), (436, 359, 121), (430, 372, 538), (359, 508, 550), (372, 410, 538), (531, 177, 344), (487, 174, 141), (185, 472, 186), (346, 551, 378), (457, 248, 141), (359, 543, 508), (392, 544, 483), (322, 174, 321), (20, 436, 444), (516, 160, 535), (509, 548, 542), (37, 549, 395), (196, 254, 26), (405, 35, 542), (357, 482, 512), (521, 503, 382), (178, 177, 170), (347, 156, 516), (532, 330, 445), (375, 500, 429), (286, 19, 331), (416, 37, 402), (526, 155, 390), (551, 79, 405), (531, 344, 173), (531, 173, 187), (178, 170, 168), (177, 147, 143), (492, 45, 290), (344, 177, 143), (479, 99, 233), (531, 170, 177), (169, 531, 187), (543, 497, 105), (165, 535, 464), (432, 405, 410), (31, 512, 515), (367, 363, 507), (420, 351, 258), (349, 543, 20), (368, 409, 426), (495, 437, 523), (500, 378, 432), (491, 552, 391), (327, 371, 333), (150, 536, 420), (191, 275, 299), (553, 393, 392), (483, 544, 404), (35, 501, 445), (418, 452, 434), (418, 434, 404), (510, 511, 415), (403, 323, 552), (520, 445, 364), (422, 387, 282), (47, 346, 378), (371, 484, 333), (354, 469, 429), (525, 548, 524), (363, 106, 382), (150, 273, 536), (275, 456, 299), (323, 402, 37), (219, 111, 449), (354, 429, 547), (486, 275, 490), (417, 273, 150), (449, 330, 366), (509, 542, 397), (429, 500, 547), (449, 355, 330), (346, 512, 31), (406, 449, 366), (501, 370, 445), (192, 485, 490), (473, 192, 490), (432, 551, 405), (51, 346, 47), (455, 475, 230), (355, 506, 330), (168, 175, 178), (389, 393, 553), (406, 116, 449), (310, 506, 355), (503, 406, 507), (283, 506, 310), (406, 503, 209), (406, 209, 116)])
me_plane.use_remesh_preserve_volume = False
me_plane.use_remesh_preserve_attributes = False
me_plane.use_mirror_vertex_groups = False
me_plane.update()

# ---- objects
ob_plane = bpy.data.objects.new('Plane', me_plane)

# ---- transforms, parenting, visibility, modifiers, constraints
ob_plane.location = (0.0, 0.0, 0.0)
ob_plane.lineart.crease_threshold = 0.0

# ---- collection membership
col_collection_1.objects.link(ob_plane)

# ---- scene / render settings (as saved in the file)
scene.frame_start = 1; scene.frame_end = 250; scene.frame_set(1)
scene.render.engine = 'BLENDER_EEVEE_NEXT'
scene.render.resolution_percentage = 50
scene.render.dither_intensity = 0.0
scene.cycles.use_denoising = False
scene.cycles.samples = 128
scene.cycles.sampling_pattern = 'TABULATED_SOBOL'
scene.cycles.light_sampling_threshold = 0.0
scene.cycles.use_adaptive_sampling = False
scene.cycles.use_light_tree = False
scene.cycles.blur_glossy = 0.0
scene.cycles.sample_clamp_indirect = 0.0
scene.view_settings.view_transform = 'Standard'
bpy.context.view_layer.update()

# ---- added for rendering (the .blend has no active camera and no usable light): camera, sun + grey world if the file has none
cam_auto = bpy.data.cameras.new('AutoCamera')
cam_auto.lens = 50.0
cam_auto.sensor_width = 36.0
cam_auto.clip_end = 1000.0
ob_auto_camera = bpy.data.objects.new('AutoCamera', cam_auto)
scene.collection.objects.link(ob_auto_camera)
ob_auto_camera.location = (2.64294, -3.15282, 2.22063)
ob_auto_camera.rotation_euler = (1.09748, -7.21219e-08, 0.694738)
scene.camera = ob_auto_camera
light_auto_sun = bpy.data.lights.new('AutoSun', 'SUN')
light_auto_sun.energy = 3.0
light_auto_sun.angle = 0.0523599
ob_auto_sun = bpy.data.objects.new('AutoSun', light_auto_sun)
scene.collection.objects.link(ob_auto_sun)
ob_auto_sun.rotation_euler = (0.872665, 0.174533, 0.523599)
if scene.world is None:
    world_auto = bpy.data.worlds.new('AutoWorld')
    world_auto.color = (0.3, 0.3, 0.3)
    scene.world = world_auto
bpy.context.view_layer.update()
